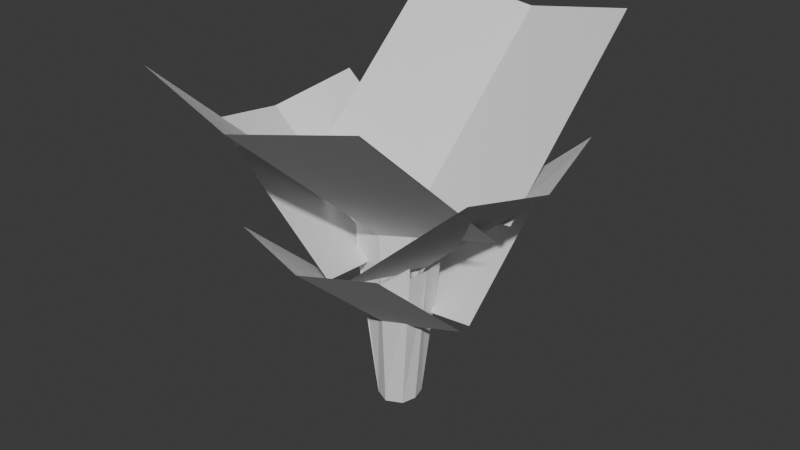 # Source: mana_plant.blend  (saved by Blender 4.2.66; exported with 4.5.12 LTS)
import bpy
from mathutils import Matrix  # noqa: F401  (used for matrix-valued properties, if any)

bpy.ops.wm.read_factory_settings(use_empty=True)
scene = bpy.context.scene
scene.name = 'Scene'

# ---- collections
col_collection = bpy.data.collections.new('Collection'); scene.collection.children.link(col_collection)

# ---- materials (node trees are filled in below, after node groups)
mat_mana_plant = bpy.data.materials.new('mana_plant')

# ---- material node trees

# ---- world
world_world = bpy.data.worlds.new('World'); scene.world = world_world
world_world.use_nodes = True; world_world.node_tree.nodes.clear()
_N = world_world.node_tree.nodes; _L = world_world.node_tree.links
n0 = _N.new('ShaderNodeOutputWorld'); n0.name = 'World Output'; n0.location = (300, 300)
n1 = _N.new('ShaderNodeBackground'); n1.name = 'Background'; n1.location = (10, 300)
n1.inputs[0].default_value = (0.05088, 0.05088, 0.05088, 1.0)
_L.new(n1.outputs[0], n0.inputs[0])
n0.is_active_output = True
world_world.color = (0.05088, 0.05088, 0.05088)
world_world.sun_shadow_jitter_overblur = 0.0

# ---- meshes
me_mana_plant = bpy.data.meshes.new('mana_plant')
me_mana_plant.from_pydata([(-0.2942, 0.04628, 0.5573), (0.2942, 0.04628, 0.5573), (-0.2942, 0.4855, 0.9487), (0.2942, 0.4855, 0.9487), (-1.096e-16, 0.09854, 0.4986), (-1.096e-16, 0.5378, 0.89), (0.2942, -0.003103, 0.5364), (-0.2942, -0.003103, 0.5364), (0.2942, -0.4423, 0.9278), (-0.2942, -0.4423, 0.9278), (1.615e-08, -0.05536, 0.4778), (-2.225e-08, -0.4946, 0.8691), (0.01924, 0.2509, 0.4174), (0.01924, -0.2077, 0.4174), (0.3616, 0.2509, 0.7224), (0.3616, -0.2077, 0.7224), (0.05997, 0.02159, 0.3717), (0.4023, 0.02159, 0.6767), (-0.01924, -0.2077, 0.4174), (-0.01924, 0.2509, 0.4174), (-0.3616, -0.2077, 0.7224), (-0.3616, 0.2509, 0.7224), (-0.05997, 0.02159, 0.3717), (-0.4023, 0.02159, 0.6767), (-0.1982, 0.03822, 0.2656), (0.1982, 0.03822, 0.2656), (-0.1982, 0.3342, 0.5293), (0.1982, 0.3342, 0.5293), (7.16e-09, 0.07344, 0.2261), (7.19e-10, 0.3694, 0.4898), (0.1982, 0.00495, 0.2656), (-0.1982, 0.004951, 0.2656), (0.1982, -0.291, 0.5293), (-0.1982, -0.291, 0.5293), (1.682e-08, -0.03026, 0.2261), (-2.505e-08, -0.3262, 0.4898), (-0.04016, -0.01597, 0.0), (-0.04016, 0.05913, 0.0), (-3.321e-05, 0.07844, 0.0), (0.0401, -0.01597, 0.0), (0.0401, 0.05913, 0.0), (-3.32e-05, -0.03528, 0.0), (0.08539, 0.08337, 0.5156), (0.08539, -0.04019, 0.4948), (-0.08759, 0.08298, 0.5161), (-0.08759, -0.0398, 0.4952), (-0.07871, -0.03698, 0.3631), (-0.07871, 0.08016, 0.3784), (0.07832, -0.0377, 0.3822), (0.07707, 0.08043, 0.3776), (0.08353, 0.02136, 0.3803), (-0.08455, 0.0216, 0.3704), (0.05019, 0.02143, 0.0), (-0.05101, 0.02157, 0.0)], [], [(4, 42, 1, 3, 5), (0, 44, 4, 5, 2), (10, 45, 7, 9, 11), (6, 43, 10, 11, 8), (16, 13, 15, 17), (12, 16, 17, 14), (22, 19, 21, 23), (18, 22, 23, 20), (28, 25, 27, 29), (24, 28, 29, 26), (34, 31, 33, 35), (30, 34, 35, 32), (41, 36, 46, 45, 10), (43, 48, 39, 41, 10), (4, 44, 47, 37, 38), (38, 40, 49, 42, 4), (37, 47, 51, 53), (36, 53, 51, 46), (39, 48, 50, 52), (40, 52, 50, 49)])
_uv = me_mana_plant.uv_layers.new(name='UVMap')
_uv.uv.foreach_set('vector', [1.0, 0.0, 1.29, 0.0, 2.0, 0.0, 2.0, 1.0, 1.0, 1.0, 0.0, 0.0, 0.7022, 0.0, 1.0, 0.0, 1.0, 1.0, 0.0, 1.0, 1.0, 0.0, 1.298, 0.0, 2.0, 0.0, 2.0, 1.0, 1.0, 1.0, 0.0, 0.0, 0.7097, 0.0, 1.0, 0.0, 1.0, 1.0, 0.0, 1.0, 1.0, 0.0, 2.0, 0.0, 2.0, 1.0, 1.0, 1.0, 0.0, 0.0, 1.0, 0.0, 1.0, 1.0, 0.0, 1.0, 1.0, 0.0, 2.0, 0.0, 2.0, 1.0, 1.0, 1.0, 0.0, 0.0, 1.0, 0.0, 1.0, 1.0, 0.0, 1.0, 1.0, 0.0, 2.0, 0.0, 2.0, 1.0, 1.0, 1.0, 0.0, 0.0, 1.0, 0.0, 1.0, 1.0, 0.0, 1.0, 1.0, 0.0, 2.0, 0.0, 2.0, 1.0, 1.0, 1.0, 0.0, 0.0, 1.0, 0.0, 1.0, 1.0, 0.0, 1.0, 0.9752, 0.8729, 0.9073, 0.8729, 0.842, 0.2582, 0.827, 0.0, 0.9753, 0.0, 1.12, 0.0, 1.108, 0.2258, 1.043, 0.8729, 0.9752, 0.8729, 0.9753, 0.0, 0.9753, 0.0, 0.827, 0.0, 0.842, 0.2323, 0.9073, 0.8729, 0.9752, 0.8729, 0.9752, 0.8729, 1.043, 0.8729, 1.106, 0.2335, 1.12, 0.0, 0.9753, 0.0, 0.9113, 0.8709, 0.8634, 0.0, 0.9968, 0.0, 0.9969, 0.8709, 1.082, 0.8709, 0.9969, 0.8709, 0.9968, 0.0, 1.13, 0.0, 1.082, 0.8709, 1.132, 0.0, 0.9974, 0.0, 0.9972, 0.8709, 0.9113, 0.8709, 0.9972, 0.8709, 0.9974, 0.0, 0.8628, 0.0])
me_mana_plant.materials.append(mat_mana_plant)
me_mana_plant.update()
me_cube_002 = bpy.data.meshes.new('Cube.002')
me_cube_002.from_pydata([], [], [])
me_cube_002.materials.append(None)
me_cube_002.update()

# ---- objects
ob_mana_plant = bpy.data.objects.new('mana_plant', me_mana_plant)
ob_cube = bpy.data.objects.new('Cube', me_cube_002)

# ---- transforms, parenting, visibility, modifiers, constraints
ob_mana_plant.location = (0.0, 0.0, 0.0)
ob_cube.location = (0.0, 0.0, 0.7966)
ob_cube.scale = (0.2476, 0.2476, 0.2476)

# ---- collection membership
col_collection.objects.link(ob_mana_plant)
col_collection.objects.link(ob_cube)

# ---- scene / render settings (as saved in the file)
scene.frame_start = 1; scene.frame_end = 250; scene.frame_set(1)
scene.render.engine = 'BLENDER_EEVEE_NEXT'
bpy.context.view_layer.update()

# ---- added for rendering (the .blend has no active camera and no usable light): camera, sun
cam_auto = bpy.data.cameras.new('AutoCamera')
cam_auto.lens = 50.0
cam_auto.sensor_width = 36.0
cam_auto.clip_end = 1000.0
ob_auto_camera = bpy.data.objects.new('AutoCamera', cam_auto)
scene.collection.objects.link(ob_auto_camera)
ob_auto_camera.location = (1.49566, -1.7732, 1.67085)
ob_auto_camera.rotation_euler = (1.09748, -7.21219e-08, 0.694738)
scene.camera = ob_auto_camera
light_auto_sun = bpy.data.lights.new('AutoSun', 'SUN')
light_auto_sun.energy = 3.0
light_auto_sun.angle = 0.0523599
ob_auto_sun = bpy.data.objects.new('AutoSun', light_auto_sun)
scene.collection.objects.link(ob_auto_sun)
ob_auto_sun.rotation_euler = (0.872665, 0.174533, 0.523599)
bpy.context.view_layer.update()
